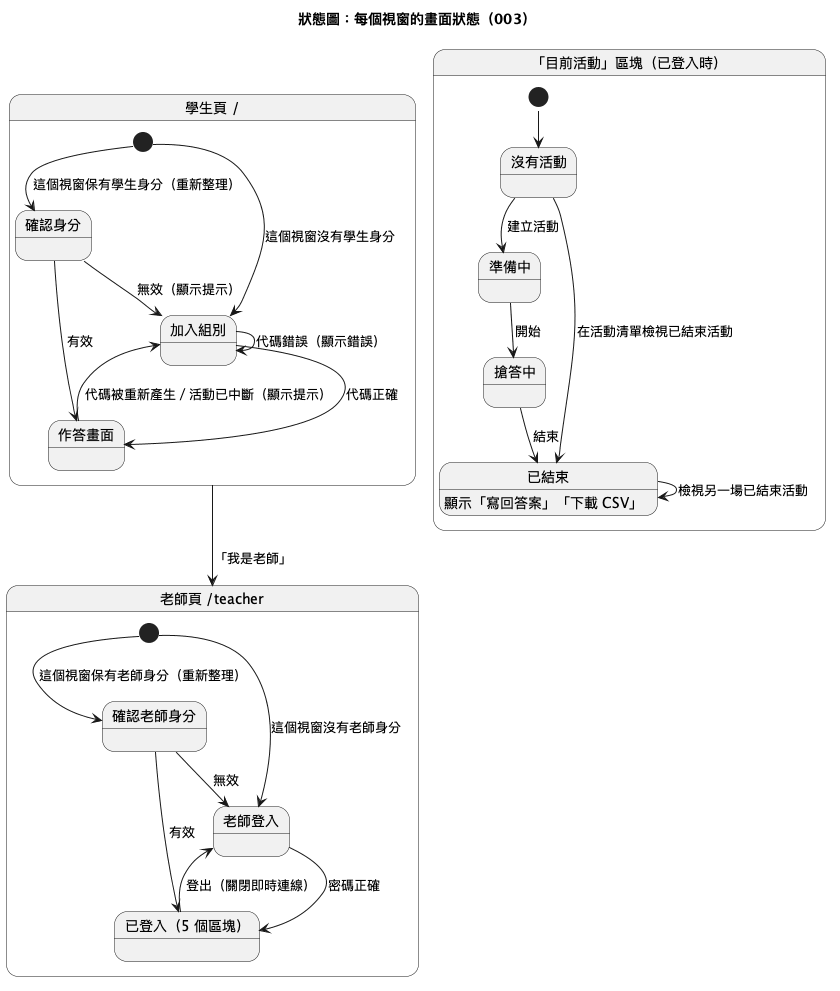

The diagram above was rendered by PlantUML. Its source (embedded in the PNG):
@startuml
!pragma layout smetana
title 狀態圖：每個視窗的畫面狀態（003）
state "學生頁 /" as SP {
  state "確認身分" as SCheck
  state "加入組別" as Join
  state "作答畫面" as Answer
  [*] --> Join : 這個視窗沒有學生身分
  [*] --> SCheck : 這個視窗保有學生身分（重新整理）
  SCheck --> Answer : 有效
  SCheck --> Join : 無效（顯示提示）
  Join --> Answer : 代碼正確
  Join --> Join : 代碼錯誤（顯示錯誤）
  Answer --> Join : 代碼被重新產生／活動已中斷（顯示提示）
}
state "老師頁 /teacher" as TP {
  state "確認老師身分" as TCheck
  state "老師登入" as Login
  state "已登入（5 個區塊）" as LoggedIn
  [*] --> Login : 這個視窗沒有老師身分
  [*] --> TCheck : 這個視窗保有老師身分（重新整理）
  TCheck --> LoggedIn : 有效
  TCheck --> Login : 無效
  Login --> LoggedIn : 密碼正確
  LoggedIn --> Login : 登出（關閉即時連線）
}
SP --> TP : 「我是老師」
state "「目前活動」區塊（已登入時）" as CA {
  state "沒有活動" as None
  state "準備中" as Prep
  state "搶答中" as Run
  state "已結束" as Ended
  Ended : 顯示「寫回答案」「下載 CSV」
  [*] --> None
  None --> Prep : 建立活動
  Prep --> Run : 開始
  Run --> Ended : 結束
  None --> Ended : 在活動清單檢視已結束活動
  Ended --> Ended : 檢視另一場已結束活動
}
@enduml